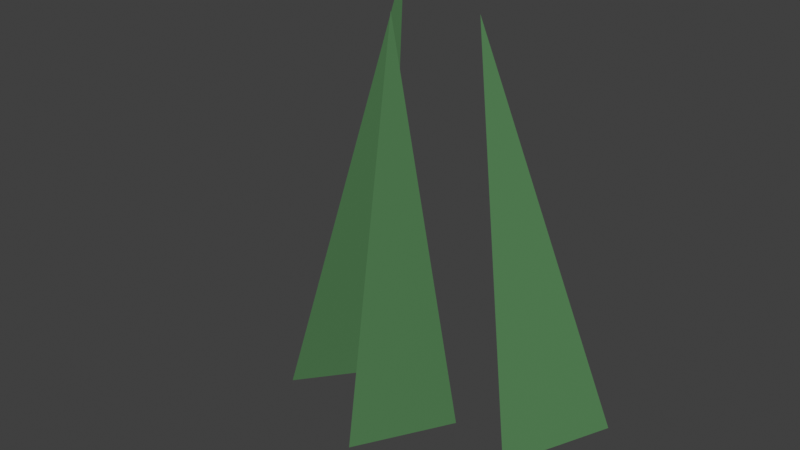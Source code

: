 # Source: grassTuft.blend  (saved by Blender 5.2.44; exported with 4.5.12 LTS)
import bpy
from mathutils import Matrix  # noqa: F401  (used for matrix-valued properties, if any)

bpy.ops.wm.read_factory_settings(use_empty=True)
scene = bpy.context.scene
scene.name = 'Scene'

# ---- collections
col_collection = bpy.data.collections.new('Collection'); scene.collection.children.link(col_collection)
col_x = bpy.data.collections.new('草丛 · 原模型'); scene.collection.children.link(col_x)

# ---- materials (node trees are filled in below, after node groups)
mat_meshtoonmaterial_a1545840 = bpy.data.materials.new('MeshToonMaterial_a1545840')
mat_meshtoonmaterial_a1545840.use_backface_culling = True
mat_meshtoonmaterial_a1545840.diffuse_color = (0.06848, 0.1946, 0.06848, 1.0)

# ---- material node trees
mat_meshtoonmaterial_a1545840.use_nodes = True; mat_meshtoonmaterial_a1545840.node_tree.nodes.clear()
_N = mat_meshtoonmaterial_a1545840.node_tree.nodes; _L = mat_meshtoonmaterial_a1545840.node_tree.links
n0 = _N.new('ShaderNodeBsdfPrincipled'); n0.name = 'Principled BSDF'; n0.location = (-200, 100)
n0.inputs[0].default_value = (0.06848, 0.1946, 0.06848, 1.0)
n0.inputs[2].default_value = 0.85
n0.inputs[10].default_value = 0.005
n0.inputs[27].default_value = (0.0, 0.0, 0.0, 1.0)
n0.inputs[28].default_value = 1.0
n1 = _N.new('ShaderNodeOutputMaterial'); n1.name = 'Material Output'; n1.location = (200, 100)
_L.new(n0.outputs[0], n1.inputs[0])
n1.is_active_output = True

# ---- world
world_world = bpy.data.worlds.new('World'); scene.world = world_world
world_world.use_nodes = True; world_world.node_tree.nodes.clear()
_N = world_world.node_tree.nodes; _L = world_world.node_tree.links
n0 = _N.new('ShaderNodeOutputWorld'); n0.name = 'World Output'; n0.location = (200, 100)
n1 = _N.new('ShaderNodeBackground'); n1.name = 'Background'; n1.location = (-200, 100)
n1.inputs[0].default_value = (0.05088, 0.05088, 0.05088, 1.0)
_L.new(n1.outputs[0], n0.inputs[0])
n0.is_active_output = True
world_world.color = (0.05088, 0.05088, 0.05088)
world_world.sun_shadow_jitter_overblur = 0.0

# ---- meshes
me_n1 = bpy.data.meshes.new('n1')
me_n1.from_pydata([(0.0, -0.05, -0.1812), (0.0433, 0.025, -0.1812), (0.0, 1.368e-08, 0.1812), (0.0433, 0.025, -0.1812), (-0.0433, 0.025, -0.1812), (0.0, 1.368e-08, 0.1812), (-0.0433, 0.025, -0.1812), (-1.225e-17, -0.05, -0.1812), (0.0, 1.368e-08, 0.1812), (0.0433, 0.025, -0.1812), (0.0, -0.05, -0.1812), (0.0, -1.368e-08, -0.1812), (-0.0433, 0.025, -0.1812), (0.0433, 0.025, -0.1812), (0.0, -1.368e-08, -0.1812), (-1.225e-17, -0.05, -0.1812), (-0.0433, 0.025, -0.1812), (0.0, -1.368e-08, -0.1812)], [], [(0, 1, 2), (3, 4, 5), (6, 7, 8), (9, 10, 11), (12, 13, 14), (15, 16, 17)])
me_n1.polygons.foreach_set('use_smooth', [True] * 6)
me_n1.polygons.foreach_set('material_index', [0, 0, 0, 2, 2, 2])
_uv = me_n1.uv_layers.new(name='UVMap')
_uv.uv.foreach_set('vector', [0.0, 0.0, 0.3333, 0.0, 0.3333, 1.0, 0.3333, 0.0, 0.6667, 0.0, 0.6667, 1.0, 0.6667, 0.0, 1.0, 0.0, 1.0, 1.0, 0.25, 0.06699, 1.0, 0.5, 0.5, 0.5, 0.25, 0.933, 0.25, 0.06699, 0.5, 0.5, 1.0, 0.5, 0.25, 0.933, 0.5, 0.5])
me_n1.materials.append(mat_meshtoonmaterial_a1545840)
me_n1.update()
me_n1.normals_split_custom_set([tuple(v) for v in zip(*[iter([0.864, -0.4988, 0.06881, 0.864, -0.4988, 0.06881, 0.864, -0.4988, 0.06881, 0.0, 0.9976, 0.06881, 0.0, 0.9976, 0.06881, 0.0, 0.9976, 0.06881, -0.864, -0.4988, 0.06881, -0.864, -0.4988, 0.06881, -0.864, -0.4988, 0.06881, -8.603e-07, 0.0, -1.0, -8.603e-07, 0.0, -1.0, -8.603e-07, 0.0, -1.0, 0.0, 0.0, -1.0, 0.0, 0.0, -1.0, 0.0, 0.0, -1.0, 4.302e-07, 0.0, -1.0, 4.302e-07, 0.0, -1.0, 4.302e-07, 0.0, -1.0])] * 3)])
me_n2 = bpy.data.meshes.new('n2')
me_n2.from_pydata([(0.0, -0.05, -0.1615), (0.0433, 0.025, -0.1615), (0.0, 1.219e-08, 0.1615), (0.0433, 0.025, -0.1615), (-0.0433, 0.025, -0.1615), (0.0, 1.219e-08, 0.1615), (-0.0433, 0.025, -0.1615), (-1.225e-17, -0.05, -0.1615), (0.0, 1.219e-08, 0.1615), (0.0433, 0.025, -0.1615), (0.0, -0.05, -0.1615), (0.0, -1.219e-08, -0.1615), (-0.0433, 0.025, -0.1615), (0.0433, 0.025, -0.1615), (0.0, -1.219e-08, -0.1615), (-1.225e-17, -0.05, -0.1615), (-0.0433, 0.025, -0.1615), (0.0, -1.219e-08, -0.1615)], [], [(0, 1, 2), (3, 4, 5), (6, 7, 8), (9, 10, 11), (12, 13, 14), (15, 16, 17)])
me_n2.polygons.foreach_set('use_smooth', [True] * 6)
me_n2.polygons.foreach_set('material_index', [0, 0, 0, 2, 2, 2])
_uv = me_n2.uv_layers.new(name='UVMap')
_uv.uv.foreach_set('vector', [0.0, 0.0, 0.3333, 0.0, 0.3333, 1.0, 0.3333, 0.0, 0.6667, 0.0, 0.6667, 1.0, 0.6667, 0.0, 1.0, 0.0, 1.0, 1.0, 0.25, 0.06699, 1.0, 0.5, 0.5, 0.5, 0.25, 0.933, 0.25, 0.06699, 0.5, 0.5, 1.0, 0.5, 0.25, 0.933, 0.5, 0.5])
me_n2.materials.append(mat_meshtoonmaterial_a1545840)
me_n2.update()
me_n2.normals_split_custom_set([tuple(v) for v in zip(*[iter([0.8634, -0.4985, 0.07716, 0.8634, -0.4985, 0.07716, 0.8634, -0.4985, 0.07716, 0.0, 0.997, 0.07716, 0.0, 0.997, 0.07716, 0.0, 0.997, 0.07716, -0.8634, -0.4985, 0.07716, -0.8634, -0.4985, 0.07716, -0.8634, -0.4985, 0.07716, 0.0, 0.0, -1.0, 0.0, 0.0, -1.0, 0.0, 0.0, -1.0, 0.0, 0.0, -1.0, 0.0, 0.0, -1.0, 0.0, 0.0, -1.0, 0.0, 0.0, -1.0, 0.0, 0.0, -1.0, 0.0, 0.0, -1.0])] * 3)])
me_n3 = bpy.data.meshes.new('n3')
me_n3.from_pydata([(0.0, -0.05, -0.1583), (0.0433, 0.025, -0.1583), (0.0, 1.195e-08, 0.1583), (0.0433, 0.025, -0.1583), (-0.0433, 0.025, -0.1583), (0.0, 1.195e-08, 0.1583), (-0.0433, 0.025, -0.1583), (-1.225e-17, -0.05, -0.1583), (0.0, 1.195e-08, 0.1583), (0.0433, 0.025, -0.1583), (0.0, -0.05, -0.1583), (0.0, -1.195e-08, -0.1583), (-0.0433, 0.025, -0.1583), (0.0433, 0.025, -0.1583), (0.0, -1.195e-08, -0.1583), (-1.225e-17, -0.05, -0.1583), (-0.0433, 0.025, -0.1583), (0.0, -1.195e-08, -0.1583)], [], [(0, 1, 2), (3, 4, 5), (6, 7, 8), (9, 10, 11), (12, 13, 14), (15, 16, 17)])
me_n3.polygons.foreach_set('use_smooth', [True] * 6)
me_n3.polygons.foreach_set('material_index', [0, 0, 0, 2, 2, 2])
_uv = me_n3.uv_layers.new(name='UVMap')
_uv.uv.foreach_set('vector', [0.0, 0.0, 0.3333, 0.0, 0.3333, 1.0, 0.3333, 0.0, 0.6667, 0.0, 0.6667, 1.0, 0.6667, 0.0, 1.0, 0.0, 1.0, 1.0, 0.25, 0.06699, 1.0, 0.5, 0.5, 0.5, 0.25, 0.933, 0.25, 0.06699, 0.5, 0.5, 1.0, 0.5, 0.25, 0.933, 0.5, 0.5])
me_n3.materials.append(mat_meshtoonmaterial_a1545840)
me_n3.update()
me_n3.normals_split_custom_set([tuple(v) for v in zip(*[iter([0.8633, -0.4984, 0.07874, 0.8633, -0.4984, 0.07874, 0.8633, -0.4984, 0.07874, 0.0, 0.9969, 0.07874, 0.0, 0.9969, 0.07874, 0.0, 0.9969, 0.07874, -0.8633, -0.4984, 0.07874, -0.8633, -0.4984, 0.07874, -0.8633, -0.4984, 0.07874, -8.603e-07, 0.0, -1.0, -8.603e-07, 0.0, -1.0, -8.603e-07, 0.0, -1.0, 0.0, 0.0, -1.0, 0.0, 0.0, -1.0, 0.0, 0.0, -1.0, 4.302e-07, 0.0, -1.0, 4.302e-07, 0.0, -1.0, 4.302e-07, 0.0, -1.0])] * 3)])

# ---- objects
ob_n0 = bpy.data.objects.new('n0', None)
ob_n1 = bpy.data.objects.new('n1', me_n1)
ob_n2 = bpy.data.objects.new('n2', me_n2)
ob_n3 = bpy.data.objects.new('n3', me_n3)

# ---- transforms, parenting, visibility, modifiers, constraints
ob_n0.location = (0.0, 0.0, 0.0)
ob_n1.parent = ob_n0
ob_n1.location = (-0.07, 1.057e-08, 0.14)
ob_n1.rotation_euler = (-1.865e-09, 0.22, -1.688e-08)
ob_n2.parent = ob_n0
ob_n2.location = (0.0, -0.05, 0.14)
ob_n3.parent = ob_n0
ob_n3.location = (0.07, 1.057e-08, 0.14)
ob_n3.rotation_euler = (-1.865e-09, -0.22, 1.688e-08)

# ---- collection membership
col_x.objects.link(ob_n0)
col_x.objects.link(ob_n1)
col_x.objects.link(ob_n2)
col_x.objects.link(ob_n3)

# ---- scene / render settings (as saved in the file)
scene.frame_start = 1; scene.frame_end = 250; scene.frame_set(1)
scene.render.engine = 'CYCLES'
scene.render.bake_bias = 0.0
scene.render.bake_samples = 0
scene.render.compositor_device = 'GPU'
scene.cycles.samples = 24
scene.eevee.use_volume_custom_range = False
scene.eevee.fast_gi_thickness_near = 0.1
scene.eevee.fast_gi_thickness_far = 0.0
scene.eevee.ray_tracing_options.screen_trace_thickness = 0.1
scene.view_settings.view_transform = 'Standard'
bpy.context.view_layer.update()

# ---- added for rendering (the .blend has no active camera and no usable light): camera, sun
cam_auto = bpy.data.cameras.new('AutoCamera')
cam_auto.lens = 50.0
cam_auto.sensor_width = 36.0
cam_auto.clip_end = 1000.0
ob_auto_camera = bpy.data.objects.new('AutoCamera', cam_auto)
scene.collection.objects.link(ob_auto_camera)
ob_auto_camera.location = (0.454183, -0.585528, 0.505352)
ob_auto_camera.rotation_euler = (1.09748, -7.21219e-08, 0.694738)
scene.camera = ob_auto_camera
light_auto_sun = bpy.data.lights.new('AutoSun', 'SUN')
light_auto_sun.energy = 3.0
light_auto_sun.angle = 0.0523599
ob_auto_sun = bpy.data.objects.new('AutoSun', light_auto_sun)
scene.collection.objects.link(ob_auto_sun)
ob_auto_sun.rotation_euler = (0.872665, 0.174533, 0.523599)
bpy.context.view_layer.update()
